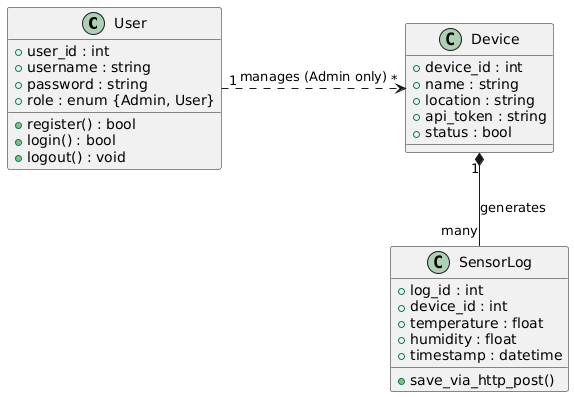

The diagram above was rendered by PlantUML. Its source (embedded in the PNG):
@startuml
class User {
  +user_id : int
  +username : string
  +password : string
  +role : enum {Admin, User}
  +register() : bool
  +login() : bool
  +logout() : void
}

class SensorLog {
  +log_id : int
  +device_id : int
  +temperature : float
  +humidity : float
  +timestamp : datetime
  +save_via_http_post()
}

class Device {
  +device_id : int
  +name : string
  +location : string
  +api_token : string
  +status : bool
}

User "1" .right.> "*" Device : manages (Admin only)
Device "1" *-- "many" SensorLog : generates
@enduml